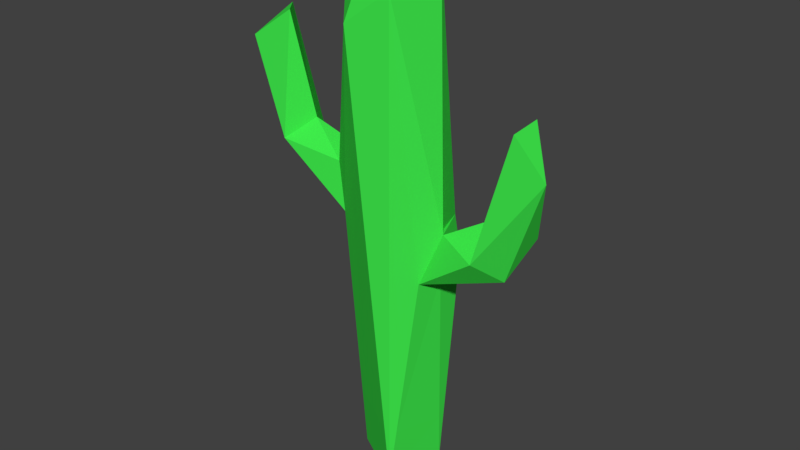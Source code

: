 # Source: CactusBroken.blend  (saved by Blender 2.79.0; exported with 4.5.12 LTS)
import bpy
from mathutils import Matrix  # noqa: F401  (used for matrix-valued properties, if any)

bpy.ops.wm.read_factory_settings(use_empty=True)
scene = bpy.context.scene
scene.name = 'Scene'

# ---- collections
col_collection_1 = bpy.data.collections.new('Collection 1'); scene.collection.children.link(col_collection_1)
col_collection_1.hide_render = True
col_collection_1.hide_viewport = True
col_collection_2 = bpy.data.collections.new('Collection 2'); scene.collection.children.link(col_collection_2)
col_collection_2.hide_render = True
col_collection_2.hide_viewport = True
col_collection_3 = bpy.data.collections.new('Collection 3'); scene.collection.children.link(col_collection_3)

# ---- materials (node trees are filled in below, after node groups)
mat_cactus = bpy.data.materials.new('Cactus')
mat_cactus.alpha_threshold = 0.0
mat_cactus.use_transparent_shadow = False
mat_cactus.diffuse_color = (0.04928, 0.8, 0.07137, 1.0)
mat_cactus.roughness = 0.5
mat_cactuslight = bpy.data.materials.new('CactusLight')
mat_cactuslight.alpha_threshold = 0.0
mat_cactuslight.use_transparent_shadow = False
mat_cactuslight.diffuse_color = (0.6685, 0.8, 0.2223, 1.0)
mat_cactuslight.roughness = 0.5

# ---- material node trees

# ---- world
world_world = bpy.data.worlds.new('World'); scene.world = world_world
world_world.color = (0.05088, 0.05088, 0.05088)
world_world.use_sun_shadow = False
world_world.sun_shadow_jitter_overblur = 0.0
world_world.cycles.sampling_method = 'MANUAL'

# ---- meshes
me_cylinder_002 = bpy.data.meshes.new('Cylinder.002')
me_cylinder_002.from_pydata([(3.495e-08, 0.4529, -0.4492), (0.2264, 0.3922, -0.4492), (0.3922, 0.2264, -0.4492), (0.4529, 3.563e-07, -0.4492), (0.3922, -0.2264, -0.4492), (0.2264, -0.3922, -0.4492), (1.033e-07, -0.4529, -0.4492), (-0.2264, -0.3922, -0.4492), (-0.3922, -0.2264, -0.4492), (-0.4529, 3.563e-07, -0.4492), (-0.3922, 0.2264, -0.4492), (-0.2264, 0.3922, -0.4492), (0.2429, 0.4207, 0.2946), (0.4202, 0.2426, 0.2811), (0.485, 3.139e-07, 0.2771), (0.4203, -0.2427, 0.2835), (0.243, -0.4209, 0.2988), (1.08e-07, -0.4869, 0.3188), (-0.2439, -0.4224, 0.3383), (-0.4229, -0.2442, 0.352), (-0.4904, 3.068e-07, 0.3563), (-0.4228, 0.2441, 0.3496), (-0.2438, 0.4222, 0.3342), (3.452e-08, 0.4867, 0.314), (-0.2225, 0.3852, 0.3326), (-9.002e-05, 0.444, 0.3143), (-0.3859, 0.2227, 0.3467), (-0.4475, -4.335e-06, 0.3528), (-0.386, -0.2228, 0.3489), (-0.2226, -0.3854, 0.3364), (-8.995e-05, -0.4442, 0.3186), (0.2216, -0.384, 0.3003), (0.3834, -0.2214, 0.2864), (0.4424, -4.328e-06, 0.2805), (0.3833, 0.2213, 0.2842), (0.2215, 0.3839, 0.2966)], [], [(11, 22, 23, 0), (10, 21, 22, 11), (9, 20, 21, 10), (8, 19, 20, 9), (7, 18, 19, 8), (6, 17, 18, 7), (5, 16, 17, 6), (4, 15, 16, 5), (3, 14, 15, 4), (2, 13, 14, 3), (1, 12, 13, 2), (0, 23, 12, 1), (23, 22, 24, 25), (16, 15, 32, 31), (19, 18, 29, 28), (12, 23, 25, 35), (22, 21, 26, 24), (15, 14, 33, 32), (18, 17, 30, 29), (21, 20, 27, 26), (14, 13, 34, 33), (17, 16, 31, 30), (20, 19, 28, 27), (13, 12, 35, 34), (34, 35, 25, 24, 26, 27, 28, 29, 30, 31, 32, 33)])
me_cylinder_002.polygons.foreach_set('material_index', [0, 0, 0, 0, 0, 0, 0, 0, 0, 0, 0, 0, 0, 0, 0, 0, 0, 0, 0, 0, 0, 0, 0, 0, 1])
me_cylinder_002.materials.append(mat_cactus)
me_cylinder_002.materials.append(mat_cactuslight)
me_cylinder_002.use_remesh_preserve_volume = False
me_cylinder_002.use_remesh_preserve_attributes = False
me_cylinder_002.use_mirror_vertex_groups = False
me_cylinder_002.update()
me_cylinder = bpy.data.meshes.new('Cylinder')
me_cylinder.from_pydata([(3.311e-08, 0.596, 5.076), (0.298, 0.5161, 5.076), (0.5161, 0.298, 5.076), (0.596, 4.183e-09, 5.076), (0.5161, -0.298, 5.076), (0.298, -0.5161, 5.076), (1.231e-07, -0.596, 5.076), (-0.298, -0.5161, 5.076), (-0.5161, -0.298, 5.076), (-0.596, 4.183e-09, 5.076), (-0.5161, 0.298, 5.076), (-0.298, 0.5161, 5.076), (-1.334, 0.2097, 3.781), (-1.504, 0.2649, 3.781), (1.63, -0.09231, 4.204), (1.663, -0.04732, 4.204), (1.663, 0.008307, 4.204), (1.578, -0.1095, 4.204), (1.525, 0.05331, 4.204), (1.525, -0.09231, 4.204), (1.578, 0.07049, 4.204), (1.63, 0.05331, 4.204), (3.343e-08, 0.5707, 2.209), (-0.2853, 0.4942, 2.209), (-0.4942, 0.2853, 2.209), (-0.5707, 2.008e-07, 2.081), (-0.4942, -0.2853, 2.209), (-0.2853, -0.4942, 2.209), (1.196e-07, -0.5707, 2.209), (0.2853, -0.4942, 2.209), (0.4942, -0.2853, 2.209), (0.5707, 2.008e-07, 2.209), (0.4942, 0.2853, 2.209), (0.2853, 0.4942, 2.209), (-1.383, 0.2097, 4.406), (-1.553, 0.2649, 4.406), (-1.229, 0.06538, 3.781), (-1.278, 0.06538, 4.406), (-1.229, -0.1131, 3.781), (-1.278, -0.1131, 4.406), (-1.334, -0.2574, 3.781), (-1.383, -0.2574, 4.406), (-1.504, -0.3126, 3.781), (-1.553, -0.3126, 4.406), (-1.673, -0.2574, 3.781), (-1.723, -0.2574, 4.406), (-1.778, -0.1131, 3.781), (-1.828, -0.1131, 4.406), (-1.778, 0.06538, 3.781), (-1.828, 0.06538, 4.406), (-1.673, 0.2097, 3.781), (-1.723, 0.2097, 4.406), (3.311e-08, 0.596, 2.781), (3.311e-08, 0.596, 3.278), (0.298, 0.5161, 3.278), (0.298, 0.5161, 2.781), (0.5161, 0.298, 3.278), (0.5161, 0.298, 2.781), (0.596, 5.956e-08, 3.278), (0.596, 1.674e-07, 2.781), (0.5161, -0.298, 3.278), (0.5161, -0.298, 2.781), (0.298, -0.5161, 3.278), (0.298, -0.5161, 2.781), (1.231e-07, -0.596, 3.278), (1.231e-07, -0.596, 2.781), (-0.298, -0.5161, 3.278), (-0.298, -0.5161, 2.781), (-0.5161, -0.298, 3.278), (-0.5161, -0.298, 2.781), (-0.596, 5.956e-08, 3.37), (-0.596, 1.674e-07, 2.624), (-0.5161, 0.298, 3.278), (-0.5161, 0.298, 2.781), (-0.298, 0.5161, 3.278), (-0.298, 0.5161, 2.781), (-1.419, -0.2574, 3.191), (-1.487, -0.1131, 3.111), (-1.132, 0.06538, 3.53), (-1.132, -0.1131, 3.53), (-1.309, -0.3126, 3.32), (-1.2, 0.2097, 3.45), (-1.2, -0.2574, 3.45), (-1.309, 0.2649, 3.32), (-1.487, 0.06538, 3.111), (-1.419, 0.2097, 3.191), (-0.8591, -0.2574, 2.89), (-0.8553, -0.1131, 2.786), (-0.8751, 0.06538, 3.334), (-0.8751, -0.1131, 3.334), (-0.8652, -0.3126, 3.06), (-0.8714, 0.2097, 3.23), (-0.8714, -0.2574, 3.23), (-0.8652, 0.2649, 3.06), (-0.8553, 0.06538, 2.786), (-0.8591, 0.2097, 2.89), (0.2085, 0.3612, 5.529), (-9.281e-08, 0.4171, 5.529), (0.3612, 0.2085, 5.529), (0.4171, 4.025e-08, 5.529), (0.3612, -0.2085, 5.529), (0.2085, -0.3612, 5.529), (-2.984e-08, -0.4171, 5.529), (-0.2085, -0.3612, 5.529), (-0.3612, -0.2085, 5.529), (-0.4171, 4.025e-08, 5.529), (-0.3612, 0.2085, 5.529), (-0.2085, 0.3612, 5.529), (0.09346, 0.1619, 5.719), (-5.103e-08, 0.1869, 5.719), (0.1619, 0.09346, 5.719), (0.1869, 8.021e-08, 5.719), (0.1619, -0.09346, 5.719), (0.09346, -0.1619, 5.719), (-2.28e-08, -0.1869, 5.719), (-0.09346, -0.1619, 5.719), (-0.1619, -0.09346, 5.719), (-0.1869, 8.021e-08, 5.719), (-0.1619, 0.09346, 5.719), (-0.09346, 0.1619, 5.719), (-1.343, -0.09192, 4.654), (-1.343, 0.04425, 4.654), (-1.682, -0.2021, 4.654), (-1.553, -0.2442, 4.654), (-1.423, 0.1544, 4.654), (-1.423, -0.2021, 4.654), (-1.553, 0.1965, 4.654), (-1.763, -0.09192, 4.654), (-1.763, 0.04425, 4.654), (-1.682, 0.1544, 4.654), (-1.467, -0.05165, 4.774), (-1.467, 0.003973, 4.774), (-1.606, -0.09665, 4.774), (-1.553, -0.1138, 4.774), (-1.5, 0.04897, 4.774), (-1.5, -0.09665, 4.774), (-1.553, 0.06616, 4.774), (-1.639, -0.05165, 4.774), (-1.639, 0.003973, 4.774), (-1.606, 0.04897, 4.774), (1.492, -0.04732, 4.204), (1.492, 0.008307, 4.204), (1.707, -0.1978, 4.084), (1.787, -0.08759, 4.084), (1.787, 0.04858, 4.084), (1.578, -0.2398, 4.084), (1.448, 0.1587, 4.084), (1.448, -0.1978, 4.084), (1.578, 0.2008, 4.084), (1.707, 0.1587, 4.084), (1.368, -0.08759, 4.084), (1.368, 0.04858, 4.084), (0.8568, -0.2531, 2.369), (0.853, -0.1087, 2.264), (0.863, -0.3082, 2.538), (0.8691, 0.2141, 2.708), (0.8691, -0.2531, 2.708), (0.863, 0.2692, 2.538), (0.8729, 0.06972, 2.813), (0.8729, -0.1087, 2.813), (0.853, 0.06972, 2.264), (0.8568, 0.2141, 2.369), (1.417, -0.2531, 2.669), (1.484, -0.1087, 2.589), (1.307, -0.3082, 2.799), (1.197, 0.2141, 2.928), (1.197, -0.2531, 2.928), (1.307, 0.2692, 2.799), (1.13, 0.06972, 3.008), (1.13, -0.1087, 3.008), (1.484, 0.06972, 2.589), (1.417, 0.2141, 2.669), (1.747, -0.2531, 3.836), (1.671, -0.2531, 3.259), (1.852, -0.1087, 3.836), (1.776, -0.1087, 3.259), (1.852, 0.06972, 3.836), (1.776, 0.06972, 3.259), (1.747, 0.2141, 3.836), (1.671, 0.2141, 3.259), (1.578, 0.2692, 3.836), (1.501, 0.2692, 3.259), (1.408, 0.2141, 3.836), (1.332, 0.2141, 3.259), (1.303, 0.06972, 3.836), (1.227, 0.06972, 3.259), (1.303, -0.1087, 3.836), (1.227, -0.1087, 3.259), (1.578, -0.3082, 3.836), (1.408, -0.2531, 3.836), (1.501, -0.3082, 3.259), (1.332, -0.2531, 3.259), (0.2429, 0.4207, 0.2946), (0.4202, 0.2426, 0.2811), (0.485, 3.139e-07, 0.2771), (0.4203, -0.2427, 0.2835), (0.243, -0.4209, 0.2988), (1.08e-07, -0.4869, 0.3188), (-0.2439, -0.4224, 0.3383), (-0.4229, -0.2442, 0.352), (-0.4904, 3.068e-07, 0.3563), (-0.4228, 0.2441, 0.3496), (-0.2438, 0.4222, 0.3342), (3.452e-08, 0.4867, 0.314), (-0.2236, 0.3872, 0.3327), (-8.532e-05, 0.4463, 0.3143), (-0.3878, 0.2238, 0.3468), (-0.4497, -4.092e-06, 0.353), (-0.3879, -0.2239, 0.349), (-0.2237, -0.3873, 0.3365), (-8.525e-05, -0.4465, 0.3186), (0.2227, -0.3859, 0.3003), (0.3853, -0.2225, 0.2862), (0.4447, -4.086e-06, 0.2803), (0.3852, 0.2225, 0.2841), (0.2226, 0.3858, 0.2965)], [(59, 31)], [(53, 0, 1, 54), (54, 1, 2, 56), (56, 2, 3, 58), (58, 3, 4, 60), (60, 4, 5, 62), (62, 5, 6, 64), (64, 6, 7, 66), (66, 7, 8, 68), (68, 8, 9, 70), (70, 9, 10, 72), (72, 10, 11, 74), (74, 11, 0, 53), (49, 47, 127, 128), (200, 25, 24, 201), (46, 47, 49, 48), (199, 26, 25, 200), (44, 45, 47, 46), (198, 27, 26, 199), (42, 43, 45, 44), (197, 28, 27, 198), (40, 41, 43, 42), (196, 29, 28, 197), (38, 39, 41, 40), (195, 30, 29, 196), (38, 40, 82, 79), (36, 37, 39, 38), (194, 31, 30, 195), (50, 51, 35, 13), (12, 34, 37, 36), (193, 32, 31, 194), (201, 24, 23, 202), (13, 35, 34, 12), (192, 33, 32, 193), (48, 49, 51, 50), (203, 22, 33, 192), (202, 23, 22, 203), (23, 75, 52, 22), (75, 74, 53, 52), (24, 73, 75, 23), (73, 72, 74, 75), (25, 71, 73, 24), (26, 69, 71, 25), (27, 67, 69, 26), (67, 66, 68, 69), (28, 65, 67, 27), (65, 64, 66, 67), (29, 63, 65, 28), (63, 62, 64, 65), (30, 61, 63, 29), (61, 60, 62, 63), (59, 58, 60, 61), (57, 56, 58, 59), (33, 55, 57, 32), (55, 54, 56, 57), (22, 52, 55, 33), (52, 53, 54, 55), (83, 81, 91, 93), (42, 44, 76, 80), (36, 38, 79, 78), (44, 46, 77, 76), (50, 13, 83, 85), (48, 50, 85, 84), (13, 12, 81, 83), (40, 42, 80, 82), (46, 48, 84, 77), (12, 36, 78, 81), (81, 78, 88, 91), (76, 77, 87, 86), (77, 84, 94, 87), (82, 80, 90, 92), (78, 79, 89, 88), (84, 85, 95, 94), (79, 82, 92, 89), (80, 76, 86, 90), (85, 83, 93, 95), (93, 91, 72), (91, 88, 72), (72, 88, 70), (88, 89, 70), (70, 89, 68), (89, 92, 68), (92, 90, 68), (69, 68, 90), (90, 86, 69), (86, 87, 69), (71, 69, 87), (87, 94, 71), (73, 71, 94), (94, 95, 73), (95, 93, 73), (73, 93, 72), (5, 4, 100, 101), (99, 98, 110, 111), (4, 3, 99, 100), (0, 11, 107, 97), (1, 0, 97, 96), (3, 2, 98, 99), (11, 10, 106, 107), (2, 1, 96, 98), (10, 9, 105, 106), (9, 8, 104, 105), (8, 7, 103, 104), (7, 6, 102, 103), (6, 5, 101, 102), (108, 109, 119, 118, 117, 116, 115, 114, 113, 112, 111, 110), (106, 105, 117, 118), (103, 102, 114, 115), (100, 99, 111, 112), (107, 106, 118, 119), (96, 97, 109, 108), (104, 103, 115, 116), (101, 100, 112, 113), (97, 107, 119, 109), (98, 96, 108, 110), (105, 104, 116, 117), (102, 101, 113, 114), (124, 126, 136, 134), (47, 45, 122, 127), (43, 41, 125, 123), (34, 35, 126, 124), (37, 34, 124, 121), (41, 39, 120, 125), (39, 37, 121, 120), (35, 51, 129, 126), (45, 43, 123, 122), (51, 49, 128, 129), (134, 136, 139, 138, 137, 132, 133, 135, 130, 131), (121, 124, 134, 131), (126, 129, 139, 136), (127, 122, 132, 137), (123, 125, 135, 133), (120, 121, 131, 130), (128, 127, 137, 138), (125, 120, 130, 135), (122, 123, 133, 132), (129, 128, 138, 139), (142, 143, 15, 14), (149, 148, 20, 21), (146, 151, 141, 18), (143, 144, 16, 15), (151, 150, 140, 141), (148, 146, 18, 20), (144, 149, 21, 16), (145, 142, 14, 17), (150, 147, 19, 140), (19, 17, 14, 15, 16, 21, 20, 18, 141, 140), (172, 174, 143, 142), (178, 180, 148, 149), (188, 172, 142, 145), (184, 186, 150, 151), (182, 184, 151, 146), (186, 189, 147, 150), (189, 188, 145, 147), (180, 182, 146, 148), (176, 178, 149, 144), (147, 145, 17, 19), (30, 154, 61), (152, 154, 30), (153, 152, 30), (30, 31, 153), (160, 153, 31), (31, 32, 160), (161, 160, 32), (157, 161, 32), (32, 57, 157), (155, 157, 57), (158, 155, 57), (59, 158, 57), (159, 158, 59), (61, 159, 59), (156, 159, 61), (154, 156, 61), (162, 164, 154, 152), (167, 171, 161, 157), (168, 165, 155, 158), (163, 162, 152, 153), (169, 168, 158, 159), (165, 167, 157, 155), (170, 163, 153, 160), (171, 170, 160, 161), (166, 169, 159, 156), (191, 187, 169, 166), (177, 175, 163, 170), (183, 181, 167, 165), (190, 191, 166, 164), (175, 173, 162, 163), (173, 190, 164, 162), (179, 177, 170, 171), (187, 185, 168, 169), (181, 179, 171, 167), (164, 166, 156, 154), (175, 174, 172, 173), (190, 188, 189, 191), (191, 189, 186, 187), (173, 172, 188, 190), (187, 186, 184, 185), (185, 183, 165, 168), (185, 184, 182, 183), (183, 182, 180, 181), (181, 180, 178, 179), (179, 178, 176, 177), (177, 176, 174, 175), (174, 176, 144, 143), (199, 200, 207, 208), (192, 193, 214, 215), (202, 203, 205, 204), (195, 196, 211, 212), (198, 199, 208, 209), (203, 192, 215, 205), (201, 202, 204, 206), (194, 195, 212, 213), (197, 198, 209, 210), (200, 201, 206, 207), (193, 194, 213, 214), (196, 197, 210, 211), (204, 205, 215, 214, 213, 212, 211, 210, 209, 208, 207, 206)])
me_cylinder.polygons.foreach_set('material_index', [0, 0, 0, 0, 0, 0, 0, 0, 0, 0, 0, 0, 0, 0, 0, 0, 0, 0, 0, 0, 0, 0, 0, 0, 0, 0, 0, 0, 0, 0, 0, 0, 0, 0, 0, 0, 0, 0, 0, 0, 0, 0, 0, 0, 0, 0, 0, 0, 0, 0, 0, 0, 0, 0, 0, 0, 0, 0, 0, 0, 0, 0, 0, 0, 0, 0, 0, 0, 0, 0, 0, 0, 0, 0, 0, 0, 0, 0, 0, 0, 0, 0, 0, 0, 0, 0, 0, 0, 0, 0, 0, 0, 0, 0, 0, 0, 0, 0, 0, 0, 0, 0, 0, 0, 0, 0, 0, 0, 0, 0, 0, 0, 0, 0, 0, 0, 0, 0, 0, 0, 0, 0, 0, 0, 0, 0, 0, 0, 0, 0, 0, 0, 0, 0, 0, 0, 0, 0, 0, 0, 0, 0, 0, 0, 0, 0, 0, 0, 0, 0, 0, 0, 0, 0, 0, 0, 0, 0, 0, 0, 0, 0, 0, 0, 0, 0, 0, 0, 0, 0, 0, 0, 0, 0, 0, 0, 0, 0, 0, 0, 0, 0, 0, 0, 0, 0, 0, 0, 0, 0, 0, 0, 0, 0, 0, 0, 0, 0, 0, 0, 0, 0, 0, 0, 0, 0, 0, 0, 0, 0, 0, 0, 0, 0, 0, 1])
me_cylinder.materials.append(mat_cactus)
me_cylinder.materials.append(mat_cactuslight)
me_cylinder.use_remesh_preserve_volume = False
me_cylinder.use_remesh_preserve_attributes = False
me_cylinder.use_mirror_vertex_groups = False
me_cylinder.update()
me_cylinder_003 = bpy.data.meshes.new('Cylinder.003')
me_cylinder_003.from_pydata([(0.413, 0.2384, -0.4485), (0.3432, -0.3136, -0.4491), (-0.09998, -0.454, -0.4491), (-0.4868, -0.03026, -0.4489), (-0.1219, 0.455, -0.4493), (0.4147, 0.2805, 0.2422), (0.4364, 0.2469, 0.2404), (0.4537, 0.1768, 0.2387), (0.3832, -0.3053, 0.2409), (0.3461, -0.3405, 0.2434), (-0.1148, -0.4855, 0.2763), (-0.4925, -0.09722, 0.3064), (-0.4958, 0.04345, 0.3076), (-0.1316, 0.486, 0.2836), (-0.5136, -0.02392, 0.3084)], [], [(14, 12, 3), (8, 9, 1), (6, 7, 0), (5, 0, 4, 13), (5, 6, 0), (4, 3, 12, 13), (3, 11, 14), (3, 2, 10, 11), (2, 1, 9, 10), (1, 0, 7, 8), (14, 11, 10, 9, 8, 7, 6, 5, 13, 12)])
me_cylinder_003.polygons.foreach_set('material_index', [0, 0, 0, 0, 0, 0, 0, 0, 0, 0, 1])
me_cylinder_003.materials.append(mat_cactus)
me_cylinder_003.materials.append(mat_cactuslight)
me_cylinder_003.use_remesh_preserve_volume = False
me_cylinder_003.use_remesh_preserve_attributes = False
me_cylinder_003.use_mirror_vertex_groups = False
me_cylinder_003.update()
me_cylinder_001 = bpy.data.meshes.new('Cylinder.001')
me_cylinder_001.from_pydata([(0.156, 0.5823, 5.089), (0.5986, 0.1338, 5.101), (0.3661, -0.5249, 4.988), (-0.1598, -0.5964, 5.09), (-0.5858, -0.1407, 5.108), (-0.429, 0.4448, 5.071), (-0.1634, 0.5885, 2.7), (0.4972, -0.2815, 2.207), (0.5707, 2.008e-07, 2.209), (0.5038, 0.2712, 2.217), (-1.464, 0.2598, 4.426), (-1.268, -0.2566, 3.525), (-1.733, -0.2159, 3.781), (-1.781, -0.1737, 4.599), (-1.749, 0.1568, 3.781), (0.4209, 0.4328, 2.738), (0.596, 1.674e-07, 2.781), (0.5161, -0.298, 2.781), (-0.162, -0.5861, 2.588), (-0.5161, -0.298, 3.278), (-0.511, -0.3187, 2.804), (-0.591, 0.2101, 3.351), (-0.5953, -0.004521, 2.624), (-0.525, 0.2841, 2.777), (-1.496, -0.02134, 3.084), (-1.157, -0.02029, 3.598), (-1.388, -0.3126, 3.286), (-1.342, 0.2821, 3.387), (-0.8802, -0.213, 3.296), (-0.8845, 0.2382, 3.249), (0.01507, 0.4233, 5.565), (0.2247, -0.359, 5.565), (-0.284, 0.1181, 5.696), (0.2717, 0.02557, 5.712), (-0.1879, -0.2184, 5.699), (-1.334, 0.09962, 4.631), (-1.482, -0.2771, 4.612), (-1.733, 0.1639, 4.64), (-1.392, -0.1156, 4.754), (-1.609, 0.027, 4.793), (1.578, -0.0195, 4.236), (1.704, 0.2143, 4.059), (1.374, -0.1725, 4.055), (0.8967, -0.3046, 2.622), (0.883, 0.2666, 2.622), (0.8702, -0.02371, 2.836), (0.9448, -0.02519, 2.28), (1.328, -0.3258, 2.85), (1.378, 0.2698, 2.757), (1.147, -0.02295, 3.064), (1.493, -0.022, 2.562), (1.873, -0.0295, 3.859), (1.747, -0.2002, 3.26), (1.731, 0.1726, 3.259), (1.382, 0.1408, 4.052), (1.255, 0.2137, 2.989), (1.721, -0.2447, 4.07), (0.4147, 0.2805, 0.2422), (0.4364, 0.2469, 0.2404), (0.4537, 0.1768, 0.2387), (0.3832, -0.3053, 0.2409), (0.3461, -0.3405, 0.2434), (-0.1148, -0.4855, 0.2763), (-0.4925, -0.09722, 0.3064), (-0.4958, 0.04345, 0.3076), (-0.1316, 0.486, 0.2836), (-0.5136, -0.02392, 0.3084)], [(16, 8)], [(0, 15, 6), (2, 3, 18), (4, 21, 19), (5, 6, 21), (36, 26, 11), (21, 6, 23), (18, 19, 20), (17, 2, 7), (1, 17, 16), (14, 27, 24), (14, 24, 12), (11, 28, 25), (27, 29, 23), (29, 28, 21), (21, 28, 19), (28, 20, 19), (23, 29, 21), (5, 30, 0), (5, 32, 30), (4, 32, 5), (3, 34, 4), (32, 34, 33), (19, 18, 3, 4), (31, 33, 34), (37, 39, 35), (35, 39, 38), (13, 39, 37), (42, 40, 54), (56, 40, 42), (7, 43, 17), (7, 8, 46), (8, 9, 46), (9, 15, 44), (45, 44, 15), (16, 45, 15), (17, 45, 16), (43, 45, 17), (47, 43, 7), (48, 44, 55), (52, 50, 53), (52, 47, 50), (47, 42, 49), (52, 56, 47), (54, 55, 49), (41, 53, 48), (51, 52, 53), (15, 0, 1), (1, 2, 17), (14, 12, 13, 37), (21, 4, 5), (5, 0, 6), (63, 62, 18, 20), (63, 20, 22, 66), (12, 26, 36, 13), (62, 61, 2, 18), (11, 25, 38, 36), (60, 59, 8, 7), (35, 38, 25), (10, 27, 14, 37), (35, 25, 27, 10), (65, 64, 23, 6), (20, 26, 24, 22), (15, 1, 16), (12, 24, 26), (27, 25, 29), (28, 11, 26, 20), (23, 22, 24, 27), (25, 28, 29), (31, 2, 1, 33), (30, 33, 1, 0), (38, 39, 13, 36), (4, 34, 32), (3, 31, 34), (3, 2, 31), (30, 32, 33), (10, 37, 35), (45, 49, 55, 44), (56, 41, 40), (41, 54, 40), (48, 9, 44), (7, 46, 50, 47), (9, 48, 50, 46), (45, 43, 47, 49), (48, 55, 54, 41), (53, 50, 48), (52, 51, 56), (47, 56, 42), (42, 54, 49), (41, 51, 53), (51, 41, 56), (22, 23, 64, 66), (7, 2, 61, 60), (9, 8, 59, 58), (15, 57, 65, 6), (15, 9, 58, 57), (58, 59, 60, 61, 62, 63, 66, 64, 65, 57)])
me_cylinder_001.polygons.foreach_set('material_index', [0, 0, 0, 0, 0, 0, 0, 0, 0, 0, 0, 0, 0, 0, 0, 0, 0, 0, 0, 0, 0, 0, 0, 0, 0, 0, 0, 0, 0, 0, 0, 0, 0, 0, 0, 0, 0, 0, 0, 0, 0, 0, 0, 0, 0, 0, 0, 0, 0, 0, 0, 0, 0, 0, 0, 0, 0, 0, 0, 0, 0, 0, 0, 0, 0, 0, 0, 0, 0, 0, 0, 0, 0, 0, 0, 0, 0, 0, 0, 0, 0, 0, 0, 0, 0, 0, 0, 0, 0, 0, 0, 0, 0, 0, 0, 1])
me_cylinder_001.materials.append(mat_cactus)
me_cylinder_001.materials.append(mat_cactuslight)
me_cylinder_001.use_remesh_preserve_volume = False
me_cylinder_001.use_remesh_preserve_attributes = False
me_cylinder_001.use_mirror_vertex_groups = False
me_cylinder_001.update()
me_cylinder_004 = bpy.data.meshes.new('Cylinder.004')
me_cylinder_004.from_pydata([(0.413, 0.2384, -0.4485), (0.2042, -0.4267, -0.4455), (-0.4868, -0.03026, -0.4489), (-0.1219, 0.455, -0.4493), (0.4146, 0.2789, 0.2159), (0.4554, 0.2535, 0.2123), (0.4522, 0.179, 0.2137), (0.2799, -0.3892, 0.2391), (0.2159, -0.4369, 0.2462), (-0.5111, -0.07577, 0.3124), (-0.4958, 0.0436, 0.3091), (-0.1435, 0.4754, 0.2679), (0.1573, -0.4535, 0.2522)], [], [(9, 10, 2), (7, 8, 1), (5, 6, 0), (4, 5, 0), (12, 9, 2, 1), (6, 7, 1, 0), (11, 3, 2, 10), (11, 4, 0, 3), (1, 8, 12), (11, 10, 9, 12, 8, 7, 6, 5, 4)])
me_cylinder_004.polygons.foreach_set('material_index', [0, 0, 0, 0, 0, 0, 0, 0, 0, 1])
me_cylinder_004.materials.append(mat_cactus)
me_cylinder_004.materials.append(mat_cactuslight)
me_cylinder_004.use_remesh_preserve_volume = False
me_cylinder_004.use_remesh_preserve_attributes = False
me_cylinder_004.use_mirror_vertex_groups = False
me_cylinder_004.update()
me_cylinder_005 = bpy.data.meshes.new('Cylinder.005')
me_cylinder_005.from_pydata([(0.463, 0.06306, 5.616), (-0.1607, -0.6357, 4.982), (-0.5858, -0.1407, 5.108), (-0.2844, 0.6088, 4.957), (0.4972, -0.2815, 2.207), (0.5707, 2.008e-07, 2.209), (0.5953, 0.3034, 2.393), (-1.63, 0.1535, 4.758), (-1.363, -0.3265, 3.391), (-1.852, -0.2213, 4.44), (0.4209, 0.4328, 2.738), (0.596, 1.674e-07, 2.781), (0.6874, -0.1234, 2.795), (-0.6771, -0.1951, 3.269), (-0.5874, -0.2188, 2.705), (-0.6649, 0.1815, 3.285), (-0.525, 0.2841, 2.777), (-1.652, 0.05456, 3.24), (-1.157, -0.02029, 3.598), (-1.342, 0.2821, 3.387), (0.07281, 0.534, 5.426), (0.3018, -0.5125, 5.348), (-0.2783, -0.05569, 5.747), (-1.382, -0.1405, 4.787), (1.556, 0.1582, 4.203), (1.563, -0.2332, 4.173), (1.171, -0.3145, 2.693), (1.591, 0.2482, 2.907), (1.157, 0.1153, 3.038), (1.396, -0.01714, 2.447), (1.889, -0.1436, 3.727), (0.4146, 0.2789, 0.2159), (0.4554, 0.2535, 0.2123), (0.4522, 0.179, 0.2137), (0.2799, -0.3892, 0.2391), (0.2159, -0.4369, 0.2462), (-0.5111, -0.07577, 0.3124), (-0.4958, 0.0436, 0.3091), (-0.1435, 0.4754, 0.2679), (0.1573, -0.4535, 0.2522)], [(11, 5)], [(20, 10, 3), (2, 15, 13), (15, 3, 16), (1, 13, 14), (12, 21, 4), (0, 12, 11), (8, 13, 18), (19, 15, 16), (3, 22, 20), (2, 22, 3), (1, 22, 2), (13, 1, 2), (21, 0, 22), (4, 26, 12), (4, 5, 29), (5, 6, 29), (12, 6, 10), (11, 12, 10), (27, 6, 28), (30, 29, 27), (30, 26, 29), (26, 25, 28), (30, 25, 26), (10, 20, 0), (0, 21, 12), (17, 9, 7), (15, 2, 3), (18, 23, 8), (10, 0, 11), (9, 17, 8), (19, 18, 15), (13, 8, 14), (18, 13, 15), (1, 21, 22), (20, 22, 0), (12, 28, 6), (29, 26, 4), (27, 29, 6), (12, 26, 28), (28, 24, 27), (25, 24, 28), (24, 30, 27), (30, 24, 25), (9, 8, 23), (35, 21, 1, 39), (7, 23, 18, 19), (7, 19, 17), (17, 19, 16, 14), (14, 8, 17), (7, 9, 23), (3, 38, 37, 16), (14, 16, 37, 36), (1, 14, 36, 39), (4, 21, 35, 34), (5, 4, 34, 33), (6, 5, 33, 32), (10, 6, 32, 31), (3, 10, 31, 38), (34, 35, 39, 36, 37, 38, 31, 32, 33)])
me_cylinder_005.polygons.foreach_set('material_index', [0, 0, 0, 0, 0, 0, 0, 0, 0, 0, 0, 0, 0, 0, 0, 0, 0, 0, 0, 0, 0, 0, 0, 0, 0, 0, 0, 0, 0, 0, 0, 0, 0, 0, 0, 0, 0, 0, 0, 0, 0, 0, 0, 0, 0, 0, 0, 0, 0, 0, 0, 0, 0, 0, 0, 0, 0, 0, 1])
me_cylinder_005.materials.append(mat_cactus)
me_cylinder_005.materials.append(mat_cactuslight)
me_cylinder_005.use_remesh_preserve_volume = False
me_cylinder_005.use_remesh_preserve_attributes = False
me_cylinder_005.use_mirror_vertex_groups = False
me_cylinder_005.update()

# ---- objects
ob_stump_lod0 = bpy.data.objects.new('Stump_LOD0', me_cylinder_002)
ob_cactustop_lod0 = bpy.data.objects.new('CactusTop_LOD0', me_cylinder)
ob_stump_lod1 = bpy.data.objects.new('Stump_LOD1', me_cylinder_003)
ob_cactustop_lod1 = bpy.data.objects.new('CactusTop_LOD1', me_cylinder_001)
ob_stump_lod2 = bpy.data.objects.new('Stump_LOD2', me_cylinder_004)
ob_cactustop_lod2 = bpy.data.objects.new('CactusTop_LOD2', me_cylinder_005)

# ---- transforms, parenting, visibility, modifiers, constraints
ob_stump_lod0.location = (0.0, 0.0, 0.0)
ob_stump_lod0.lineart.crease_threshold = 0.0
ob_cactustop_lod0.location = (0.0, 0.0, 0.0)
ob_cactustop_lod0.lineart.crease_threshold = 0.0
ob_stump_lod1.location = (0.0, 0.0, 0.0)
ob_stump_lod1.lineart.crease_threshold = 0.0
ob_cactustop_lod1.location = (0.0, 0.0, 0.0)
ob_cactustop_lod1.lineart.crease_threshold = 0.0
ob_stump_lod2.location = (0.0, 0.0, 0.0)
ob_stump_lod2.lineart.crease_threshold = 0.0
ob_cactustop_lod2.location = (0.0, 0.0, 0.0)
ob_cactustop_lod2.lineart.crease_threshold = 0.0

# ---- collection membership
col_collection_1.objects.link(ob_stump_lod0)
col_collection_1.objects.link(ob_cactustop_lod0)
col_collection_2.objects.link(ob_stump_lod1)
col_collection_2.objects.link(ob_cactustop_lod1)
col_collection_3.objects.link(ob_stump_lod2)
col_collection_3.objects.link(ob_cactustop_lod2)

# ---- scene / render settings (as saved in the file)
scene.frame_start = 1; scene.frame_end = 250; scene.frame_set(1)
scene.render.engine = 'BLENDER_EEVEE_NEXT'
scene.render.resolution_percentage = 50
scene.render.dither_intensity = 0.0
scene.cycles.use_denoising = False
scene.cycles.samples = 128
scene.cycles.sampling_pattern = 'TABULATED_SOBOL'
scene.cycles.use_adaptive_sampling = False
scene.cycles.use_light_tree = False
scene.cycles.blur_glossy = 0.0
scene.cycles.sample_clamp_indirect = 0.0
scene.view_settings.view_transform = 'Standard'
bpy.context.view_layer.update()

# ---- added for rendering (the .blend has no active camera and no usable light): camera, sun
cam_auto = bpy.data.cameras.new('AutoCamera')
cam_auto.lens = 50.0
cam_auto.sensor_width = 36.0
cam_auto.clip_end = 1000.0
ob_auto_camera = bpy.data.objects.new('AutoCamera', cam_auto)
scene.collection.objects.link(ob_auto_camera)
ob_auto_camera.location = (6.81369, -8.16726, 8.0846)
ob_auto_camera.rotation_euler = (1.09748, -7.21219e-08, 0.694738)
scene.camera = ob_auto_camera
light_auto_sun = bpy.data.lights.new('AutoSun', 'SUN')
light_auto_sun.energy = 3.0
light_auto_sun.angle = 0.0523599
ob_auto_sun = bpy.data.objects.new('AutoSun', light_auto_sun)
scene.collection.objects.link(ob_auto_sun)
ob_auto_sun.rotation_euler = (0.872665, 0.174533, 0.523599)
bpy.context.view_layer.update()
